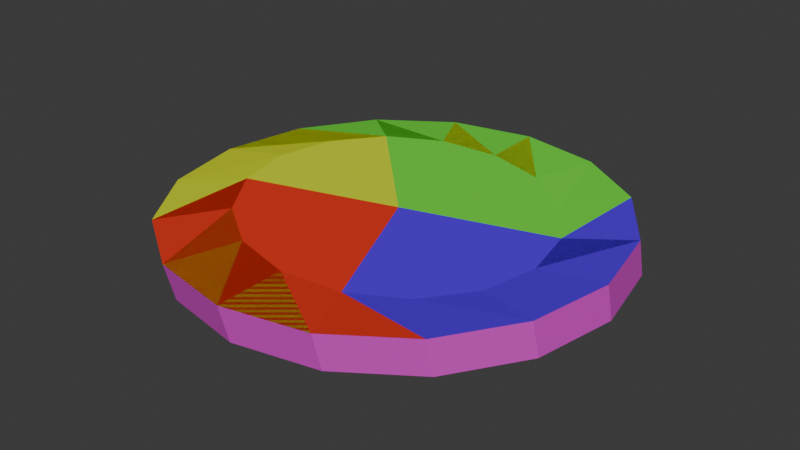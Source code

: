 # Source: elevator.blend  (saved by Blender 4.0.36; exported with 4.5.12 LTS)
import bpy
from mathutils import Matrix  # noqa: F401  (used for matrix-valued properties, if any)

bpy.ops.wm.read_factory_settings(use_empty=True)
scene = bpy.context.scene
scene.name = 'Scene'

# ---- collections
col_collection = bpy.data.collections.new('Collection'); scene.collection.children.link(col_collection)

# ---- materials (node trees are filled in below, after node groups)
mat_material_001 = bpy.data.materials.new('Material.001')
mat_material_001.use_transparent_shadow = False
mat_material_002 = bpy.data.materials.new('Material.002')
mat_material_002.use_transparent_shadow = False
mat_material_002.diffuse_color = (0.09979, 0.009843, 0.8, 1.0)
mat_material_003 = bpy.data.materials.new('Material.003')
mat_material_003.use_transparent_shadow = False
mat_material_004 = bpy.data.materials.new('Material.004')
mat_material_004.use_transparent_shadow = False
mat_material_005 = bpy.data.materials.new('Material.005')
mat_material_005.use_transparent_shadow = False

# ---- material node trees
mat_material_001.use_nodes = True; mat_material_001.node_tree.nodes.clear()
_N = mat_material_001.node_tree.nodes; _L = mat_material_001.node_tree.links
n0 = _N.new('ShaderNodeBsdfPrincipled'); n0.name = 'Principled BSDF'; n0.location = (10, 300)
n0.inputs[0].default_value = (0.6866, 0.8001, 0.007551, 1.0)
n0.inputs[3].default_value = 1.45
n1 = _N.new('ShaderNodeOutputMaterial'); n1.name = 'Material Output'; n1.location = (300, 300)
_L.new(n0.outputs[0], n1.inputs[0])
n1.is_active_output = True
mat_material_003.use_nodes = True; mat_material_003.node_tree.nodes.clear()
_N = mat_material_003.node_tree.nodes; _L = mat_material_003.node_tree.links
n0 = _N.new('ShaderNodeBsdfPrincipled'); n0.name = 'Principled BSDF'; n0.location = (10, 300)
n0.inputs[0].default_value = (0.8, 0.03631, 0.01644, 1.0)
n0.inputs[3].default_value = 1.45
n1 = _N.new('ShaderNodeOutputMaterial'); n1.name = 'Material Output'; n1.location = (300, 300)
_L.new(n0.outputs[0], n1.inputs[0])
n1.is_active_output = True
mat_material_004.use_nodes = True; mat_material_004.node_tree.nodes.clear()
_N = mat_material_004.node_tree.nodes; _L = mat_material_004.node_tree.links
n0 = _N.new('ShaderNodeBsdfPrincipled'); n0.name = 'Principled BSDF'; n0.location = (10, 300)
n0.inputs[0].default_value = (0.1353, 0.8, 0.04143, 1.0)
n0.inputs[3].default_value = 1.45
n1 = _N.new('ShaderNodeOutputMaterial'); n1.name = 'Material Output'; n1.location = (300, 300)
_L.new(n0.outputs[0], n1.inputs[0])
n1.is_active_output = True
mat_material_005.use_nodes = True; mat_material_005.node_tree.nodes.clear()
_N = mat_material_005.node_tree.nodes; _L = mat_material_005.node_tree.links
n0 = _N.new('ShaderNodeBsdfPrincipled'); n0.name = 'Principled BSDF'; n0.location = (10, 300)
n0.inputs[0].default_value = (0.8, 0.06024, 0.6781, 1.0)
n0.inputs[3].default_value = 1.45
n1 = _N.new('ShaderNodeOutputMaterial'); n1.name = 'Material Output'; n1.location = (300, 300)
_L.new(n0.outputs[0], n1.inputs[0])
n1.is_active_output = True

# ---- world
world_world = bpy.data.worlds.new('World'); scene.world = world_world
world_world.use_nodes = True; world_world.node_tree.nodes.clear()
_N = world_world.node_tree.nodes; _L = world_world.node_tree.links
n0 = _N.new('ShaderNodeOutputWorld'); n0.name = 'World Output'; n0.location = (300, 300)
n1 = _N.new('ShaderNodeBackground'); n1.name = 'Background'; n1.location = (10, 300)
n1.inputs[0].default_value = (0.05088, 0.05088, 0.05088, 1.0)
_L.new(n1.outputs[0], n0.inputs[0])
n0.is_active_output = True
world_world.color = (0.05088, 0.05088, 0.05088)
world_world.use_sun_shadow = False
world_world.sun_shadow_jitter_overblur = 0.0

# ---- meshes
me_circle_002 = bpy.data.meshes.new('Circle.002')
me_circle_002.from_pydata([(0.002211, 0.01072, 0.001735), (-0.01157, 0.9996, 1.578e-05), (-0.3934, 0.9191, -0.0007128), (-0.7152, 0.6986, -0.001341), (-0.9282, 0.3716, -0.001773), (-0.9999, -0.0119, -0.001943), (-0.9194, -0.3937, -0.001825), (-0.6989, -0.7156, -0.001437), (-0.372, -0.9286, -0.000839), (0.01158, -1.0, -0.0001208), (0.3934, -0.9197, 0.0006078), (0.7152, -0.6992, 0.001236), (0.9282, -0.3723, 0.001668), (0.9999, 0.01125, 0.001838), (0.9194, 0.393, 0.00172), (0.6989, 0.7149, 0.001332), (0.372, 0.9279, 0.000734), (0.4624, -0.1823, -0.0295), (0.005081, 0.6966, 0.008436), (0.2668, 0.6434, -0.008757), (-0.2571, 0.6453, 0.02461), (-0.4798, 0.4974, 0.0373), (-0.6291, 0.2754, 0.04458), (-0.6823, 0.01316, 0.04533), (-0.6313, -0.2495, 0.03945), (-0.4838, -0.4725, 0.02782), (-0.2624, -0.622, 0.01223), (-0.0006591, -0.6751, -0.004966), (0.2615, -0.6238, -0.02114), (0.4842, -0.476, -0.03383), (0.6335, -0.254, -0.04111), (0.6867, 0.008282, -0.04186), (0.6357, 0.2709, -0.03598), (0.4882, 0.494, -0.02435), (0.004314, 0.05498, -0.1739), (-0.009472, 1.044, -0.1756), (-0.3912, 0.9633, -0.1763), (-0.7131, 0.7428, -0.177), (-0.9261, 0.4159, -0.1774), (-0.9978, 0.03237, -0.1776), (-0.9173, -0.3494, -0.1775), (-0.6968, -0.6713, -0.1771), (-0.3699, -0.8843, -0.1765), (0.01368, -0.956, -0.1758), (0.3955, -0.8754, -0.175), (0.7173, -0.6549, -0.1744), (0.9304, -0.328, -0.174), (1.002, 0.05552, -0.1738), (0.9215, 0.4373, -0.1739), (0.701, 0.7592, -0.1743), (0.3741, 0.9722, -0.1749), (0.4645, -0.138, -0.2051), (0.007184, 0.7408, -0.1672), (0.2689, 0.6877, -0.1844), (-0.255, 0.6896, -0.151), (-0.4777, 0.5417, -0.1383), (-0.627, 0.3197, -0.1311), (-0.6802, 0.05742, -0.1303), (-0.6292, -0.2052, -0.1362), (-0.4817, -0.4283, -0.1478), (-0.2603, -0.5777, -0.1634), (0.001443, -0.6309, -0.1806), (0.2636, -0.5796, -0.1968), (0.4863, -0.4317, -0.2095), (0.6356, -0.2097, -0.2167), (0.6888, 0.05255, -0.2175), (0.6378, 0.3152, -0.2116), (0.4903, 0.5382, -0.2)], [], [(0, 19, 18), (0, 18, 20), (0, 20, 21), (0, 21, 22), (0, 22, 23), (0, 23, 24), (0, 24, 25), (0, 25, 26), (0, 26, 27), (0, 27, 28), (0, 28, 29), (0, 29, 30, 17), (0, 17, 30, 31), (0, 31, 32), (0, 32, 33), (0, 33, 19), (18, 19, 1, 2), (20, 18, 2, 3), (21, 20, 3, 4), (22, 21, 4, 5), (23, 22, 5, 6), (24, 23, 6, 7), (25, 24, 7, 8), (26, 25, 8, 9), (27, 26, 9, 10), (44, 45, 11, 10), (28, 11, 29), (30, 29, 12, 13), (31, 30, 13, 14), (32, 31, 14, 15), (33, 32, 15, 16), (19, 33, 16, 1), (34, 53, 52), (34, 52, 54), (34, 54, 55), (34, 55, 56), (34, 56, 57), (34, 57, 58), (34, 58, 59), (34, 59, 60), (34, 60, 61), (34, 61, 62), (34, 62, 63), (34, 63, 64, 51), (34, 51, 64, 65), (34, 65, 66), (34, 66, 67), (34, 67, 53), (52, 53, 35, 36), (54, 52, 36, 37), (55, 54, 37, 38), (56, 55, 38, 39), (57, 56, 39, 40), (58, 57, 40, 41), (59, 58, 41, 42), (60, 59, 42, 43), (61, 60, 43, 44), (61, 44, 10, 27), (63, 62, 45, 46), (64, 63, 46, 47), (65, 64, 47, 48), (66, 65, 48, 49), (67, 66, 49, 50), (53, 67, 50, 35), (10, 11, 28), (62, 61, 27, 28), (27, 62, 28), (44, 45, 62), (61, 62, 27), (11, 45, 29), (61, 27, 44), (10, 44, 62), (27, 10, 62), (28, 62, 61), (27, 28, 61), (27, 10, 44), (8, 26, 9), (26, 43, 9), (43, 10, 9), (42, 26, 43), (26, 60, 43), (60, 27, 43), (44, 10, 43), (25, 42, 8), (42, 26, 8), (25, 59, 42), (59, 26, 42), (59, 58, 24), (26, 60, 27), (60, 61, 27), (25, 59, 26), (59, 60, 26), (27, 44, 43), (24, 58, 41), (59, 24, 25), (25, 24, 7), (7, 24, 41), (42, 41, 7), (25, 7, 42), (42, 7, 8), (43, 42, 8), (26, 8, 43), (43, 8, 9), (56, 22, 39), (5, 40, 39), (19, 1, 18), (22, 57, 5), (6, 40, 5), (22, 57, 56), (23, 57, 22), (22, 5, 39), (23, 58, 57), (58, 6, 57), (6, 40, 57), (41, 6, 40), (24, 58, 23), (58, 6, 23), (58, 41, 6), (41, 7, 6), (26, 8, 25), (57, 6, 5), (4, 56, 22), (52, 53, 35), (18, 2, 20), (3, 55, 21), (2, 18, 52), (54, 52, 2), (2, 52, 36), (36, 52, 1), (1, 52, 35), (2, 1, 36), (36, 1, 35), (20, 3, 21), (4, 22, 5), (3, 20, 54), (55, 54, 3), (3, 54, 37), (37, 54, 2), (21, 4, 22), (2, 54, 20), (4, 21, 55), (56, 55, 4), (4, 55, 38), (38, 55, 3), (39, 56, 4), (3, 2, 37), (37, 2, 36), (39, 5, 4), (38, 39, 4), (4, 3, 38), (38, 3, 37), (1, 52, 18), (3, 55, 4), (21, 56, 4), (56, 21, 22), (55, 21, 56), (2, 54, 3), (20, 55, 3), (55, 20, 21), (54, 20, 55), (54, 18, 20), (52, 18, 54), (1, 52, 2), (1, 53, 52), (35, 16, 1), (16, 53, 1), (53, 19, 1), (50, 16, 35), (16, 53, 35), (53, 67, 19), (16, 67, 53), (31, 65, 32), (32, 14, 31), (66, 32, 65), (32, 48, 65), (67, 16, 33), (16, 66, 33), (66, 32, 33), (50, 16, 67), (16, 66, 67), (66, 15, 32), (15, 48, 32), (48, 14, 32), (16, 49, 66), (49, 15, 66), (50, 49, 16), (49, 15, 16), (49, 48, 15), (48, 14, 15), (67, 33, 19), (29, 45, 63), (10, 27, 9), (45, 28, 62), (29, 45, 28), (28, 45, 11), (48, 47, 65), (31, 64, 65), (14, 47, 48), (46, 63, 64), (14, 47, 31), (47, 30, 31), (30, 64, 31), (30, 46, 64), (45, 62, 63), (46, 29, 63), (47, 30, 64), (13, 47, 14), (30, 46, 29), (46, 12, 29), (12, 45, 29), (47, 13, 30), (13, 46, 30), (13, 46, 47), (12, 46, 13), (46, 12, 45), (12, 11, 45), (47, 31, 65), (61, 44, 10), (0, 27, 61), (61, 28, 0), (27, 26, 9), (61, 10, 27), (61, 44, 43), (61, 43, 60), (29, 12, 11), (27, 10, 28), (28, 10, 62), (62, 44, 61), (62, 10, 61), (61, 10, 43), (27, 61, 43)])
me_circle_002.polygons.foreach_set('material_index', [3, 3, 3, 0, 0, 0, 2, 2, 2, 2, 1, 1, 1, 1, 3, 3, 3, 3, 3, 0, 0, 0, 2, 0, 0, 4, 1, 1, 1, 1, 3, 3, 1, 3, 3, 3, 3, 3, 2, 2, 2, 2, 2, 1, 1, 1, 1, 1, 1, 3, 3, 3, 3, 3, 2, 2, 0, 0, 2, 1, 1, 1, 1, 1, 2, 0, 0, 2, 0, 0, 0, 0, 0, 0, 0, 0, 2, 0, 4, 0, 0, 0, 4, 0, 0, 0, 0, 0, 0, 0, 0, 0, 0, 0, 0, 2, 0, 4, 0, 4, 4, 0, 4, 0, 4, 0, 0, 4, 0, 0, 0, 0, 0, 0, 4, 0, 0, 0, 4, 2, 0, 0, 0, 0, 0, 0, 0, 0, 0, 0, 4, 4, 3, 0, 0, 0, 0, 0, 0, 0, 0, 0, 0, 0, 0, 4, 4, 4, 4, 4, 4, 0, 0, 0, 0, 0, 0, 0, 0, 0, 0, 0, 0, 0, 4, 0, 0, 4, 0, 0, 0, 0, 1, 0, 0, 0, 0, 0, 0, 0, 0, 0, 0, 0, 0, 4, 4, 4, 4, 0, 0, 2, 0, 0, 0, 0, 0, 4, 1, 0, 0, 0, 0, 2, 0, 0, 4, 0, 0, 0, 0, 0, 4, 4, 4, 4, 0, 0, 0, 0, 2, 0, 2, 2, 1, 2, 0, 2, 0, 0, 0])
_uv = me_circle_002.uv_layers.new(name='UVMap')
_uv.uv.foreach_set('vector', [0.5, 0.5, 0.5, 0.8429, 0.3688, 0.8168, 0.5, 0.5, 0.3688, 0.8168, 0.2575, 0.7425, 0.5, 0.5, 0.2575, 0.7425, 0.1832, 0.6312, 0.5, 0.5, 0.1832, 0.6312, 0.1571, 0.5, 0.5, 0.5, 0.1571, 0.5, 0.1832, 0.3688, 0.5, 0.5, 0.1832, 0.3688, 0.2575, 0.2575, 0.5, 0.5, 0.2575, 0.2575, 0.3688, 0.1832, 0.5, 0.5, 0.3688, 0.1832, 0.5, 0.1571, 0.5, 0.5, 0.5, 0.1571, 0.6312, 0.1832, 0.5, 0.5, 0.6312, 0.1832, 0.7425, 0.2575, 0.5, 0.5, 0.7425, 0.2575, 0.8168, 0.3688, 0.5, 0.5, 0.8168, 0.3688, 0.8429, 0.5, 0.75, 0.5, 0.5, 0.5, 0.75, 0.5, 0.8429, 0.5, 0.8168, 0.6312, 0.5, 0.5, 0.8168, 0.6312, 0.7425, 0.7425, 0.5, 0.5, 0.7425, 0.7425, 0.6312, 0.8168, 0.5, 0.5, 0.6312, 0.8168, 0.5, 0.8429, 0.3688, 0.8168, 0.5, 0.8429, 0.5, 1.0, 0.3087, 0.9619, 0.2575, 0.7425, 0.3688, 0.8168, 0.3087, 0.9619, 0.1464, 0.8536, 0.1832, 0.6312, 0.2575, 0.7425, 0.1464, 0.8536, 0.03806, 0.6913, 0.1571, 0.5, 0.1832, 0.6312, 0.03806, 0.6913, 0.0, 0.5, 0.1832, 0.3688, 0.1571, 0.5, 0.0, 0.5, 0.03806, 0.3087, 0.2575, 0.2575, 0.1832, 0.3688, 0.03806, 0.3087, 0.1464, 0.1464, 0.3688, 0.1832, 0.2575, 0.2575, 0.1464, 0.1464, 0.3087, 0.03806, 0.5, 0.1571, 0.3688, 0.1832, 0.3087, 0.03806, 0.5, 0.0, 0.6312, 0.1832, 0.5, 0.1571, 0.5, 0.0, 0.6913, 0.03806, 0.6913, 0.03806, 0.8536, 0.1464, 0.8536, 0.1464, 0.6913, 0.03806, 0.0, 0.0, 0.0, 0.0, 0.0, 0.0, 0.8429, 0.5, 0.8168, 0.3688, 0.9619, 0.3087, 1.0, 0.5, 0.8168, 0.6312, 0.8429, 0.5, 1.0, 0.5, 0.9619, 0.6913, 0.7425, 0.7425, 0.8168, 0.6312, 0.9619, 0.6913, 0.8536, 0.8536, 0.6312, 0.8168, 0.7425, 0.7425, 0.8536, 0.8536, 0.6913, 0.9619, 0.5, 0.8429, 0.6312, 0.8168, 0.6913, 0.9619, 0.5, 1.0, 0.5, 0.5, 0.5, 0.8429, 0.3688, 0.8168, 0.5, 0.5, 0.3688, 0.8168, 0.2575, 0.7425, 0.5, 0.5, 0.2575, 0.7425, 0.1832, 0.6312, 0.5, 0.5, 0.1832, 0.6312, 0.1571, 0.5, 0.5, 0.5, 0.1571, 0.5, 0.1832, 0.3688, 0.5, 0.5, 0.1832, 0.3688, 0.2575, 0.2575, 0.5, 0.5, 0.2575, 0.2575, 0.3688, 0.1832, 0.5, 0.5, 0.3688, 0.1832, 0.5, 0.1571, 0.5, 0.5, 0.5, 0.1571, 0.6312, 0.1832, 0.5, 0.5, 0.6312, 0.1832, 0.7425, 0.2575, 0.5, 0.5, 0.7425, 0.2575, 0.8168, 0.3688, 0.5, 0.5, 0.8168, 0.3688, 0.8429, 0.5, 0.75, 0.5, 0.5, 0.5, 0.75, 0.5, 0.8429, 0.5, 0.8168, 0.6312, 0.5, 0.5, 0.8168, 0.6312, 0.7425, 0.7425, 0.5, 0.5, 0.7425, 0.7425, 0.6312, 0.8168, 0.5, 0.5, 0.6312, 0.8168, 0.5, 0.8429, 0.3688, 0.8168, 0.5, 0.8429, 0.5, 1.0, 0.3087, 0.9619, 0.2575, 0.7425, 0.3688, 0.8168, 0.3087, 0.9619, 0.1464, 0.8536, 0.1832, 0.6312, 0.2575, 0.7425, 0.1464, 0.8536, 0.03806, 0.6913, 0.1571, 0.5, 0.1832, 0.6312, 0.03806, 0.6913, 0.0, 0.5, 0.1832, 0.3688, 0.1571, 0.5, 0.0, 0.5, 0.03806, 0.3087, 0.2575, 0.2575, 0.1832, 0.3688, 0.03806, 0.3087, 0.1464, 0.1464, 0.3688, 0.1832, 0.2575, 0.2575, 0.1464, 0.1464, 0.3087, 0.03806, 0.5, 0.1571, 0.3688, 0.1832, 0.3087, 0.03806, 0.5, 0.0, 0.6312, 0.1832, 0.5, 0.1571, 0.5, 0.0, 0.6913, 0.03806, 0.6312, 0.1832, 0.6913, 0.03806, 0.6913, 0.03806, 0.6312, 0.1832, 0.8168, 0.3688, 0.7425, 0.2575, 0.8536, 0.1464, 0.9619, 0.3087, 0.8429, 0.5, 0.8168, 0.3688, 0.9619, 0.3087, 1.0, 0.5, 0.8168, 0.6312, 0.8429, 0.5, 1.0, 0.5, 0.9619, 0.6913, 0.7425, 0.7425, 0.8168, 0.6312, 0.9619, 0.6913, 0.8536, 0.8536, 0.6312, 0.8168, 0.7425, 0.7425, 0.8536, 0.8536, 0.6913, 0.9619, 0.5, 0.8429, 0.6312, 0.8168, 0.6913, 0.9619, 0.5, 1.0, 0.0, 0.0, 0.0, 0.0, 0.0, 0.0, 0.7425, 0.2575, 0.6312, 0.1832, 0.6312, 0.1832, 0.7425, 0.2575, 0.0, 0.0, 0.0, 0.0, 0.0, 0.0, 0.0, 0.0, 0.0, 0.0, 0.0, 0.0, 0.0, 0.0, 0.0, 0.0, 0.0, 0.0, 0.0, 0.0, 0.0, 0.0, 0.0, 0.0, 0.0, 0.0, 0.0, 0.0, 0.0, 0.0, 0.0, 0.0, 0.0, 0.0, 0.0, 0.0, 0.0, 0.0, 0.0, 0.0, 0.0, 0.0, 0.0, 0.0, 0.0, 0.0, 0.0, 0.0, 0.0, 0.0, 0.0, 0.0, 0.0, 0.0, 0.0, 0.0, 0.0, 0.0, 0.0, 0.0, 0.0, 0.0, 0.0, 0.0, 0.0, 0.0, 0.0, 0.0, 0.0, 0.0, 0.0, 0.0, 0.0, 0.0, 0.0, 0.0, 0.0, 0.0, 0.0, 0.0, 0.0, 0.0, 0.0, 0.0, 0.0, 0.0, 0.0, 0.0, 0.0, 0.0, 0.0, 0.0, 0.0, 0.0, 0.0, 0.0, 0.0, 0.0, 0.0, 0.0, 0.0, 0.0, 0.0, 0.0, 0.0, 0.0, 0.0, 0.0, 0.0, 0.0, 0.0, 0.0, 0.0, 0.0, 0.0, 0.0, 0.0, 0.0, 0.0, 0.0, 0.0, 0.0, 0.0, 0.0, 0.0, 0.0, 0.0, 0.0, 0.0, 0.0, 0.0, 0.0, 0.0, 0.0, 0.0, 0.0, 0.0, 0.0, 0.0, 0.0, 0.0, 0.0, 0.0, 0.0, 0.0, 0.0, 0.0, 0.0, 0.0, 0.0, 0.0, 0.0, 0.0, 0.0, 0.0, 0.0, 0.0, 0.0, 0.0, 0.0, 0.0, 0.0, 0.0, 0.0, 0.0, 0.0, 0.0, 0.0, 0.0, 0.0, 0.0, 0.0, 0.0, 0.0, 0.0, 0.0, 0.0, 0.0, 0.0, 0.0, 0.0, 0.0, 0.0, 0.0, 0.0, 0.0, 0.0, 0.0, 0.0, 0.0, 0.0, 0.0, 0.0, 0.0, 0.0, 0.0, 0.0, 0.0, 0.0, 0.0, 0.0, 0.0, 0.0, 0.0, 0.0, 0.0, 0.0, 0.0, 0.0, 0.0, 0.0, 0.0, 0.0, 0.0, 0.0, 0.0, 0.0, 0.0, 0.0, 0.0, 0.0, 0.0, 0.0, 0.0, 0.0, 0.0, 0.0, 0.0, 0.0, 0.0, 0.0, 0.0, 0.0, 0.0, 0.0, 0.0, 0.0, 0.0, 0.0, 0.0, 0.0, 0.0, 0.0, 0.0, 0.0, 0.0, 0.0, 0.0, 0.0, 0.0, 0.0, 0.0, 0.0, 0.0, 0.0, 0.0, 0.0, 0.0, 0.0, 0.0, 0.0, 0.0, 0.0, 0.0, 0.0, 0.0, 0.0, 0.0, 0.0, 0.0, 0.0, 0.0, 0.0, 0.0, 0.0, 0.0, 0.0, 0.0, 0.0, 0.0, 0.0, 0.0, 0.0, 0.0, 0.0, 0.0, 0.0, 0.0, 0.0, 0.0, 0.0, 0.0, 0.0, 0.0, 0.0, 0.0, 0.0, 0.0, 0.0, 0.0, 0.0, 0.0, 0.0, 0.0, 0.0, 0.0, 0.0, 0.0, 0.0, 0.0, 0.0, 0.0, 0.0, 0.0, 0.0, 0.0, 0.0, 0.0, 0.0, 0.0, 0.0, 0.0, 0.0, 0.0, 0.0, 0.0, 0.0, 0.0, 0.0, 0.0, 0.0, 0.0, 0.0, 0.0, 0.0, 0.0, 0.0, 0.0, 0.0, 0.0, 0.0, 0.0, 0.0, 0.0, 0.0, 0.0, 0.0, 0.0, 0.0, 0.0, 0.0, 0.0, 0.0, 0.0, 0.0, 0.0, 0.0, 0.0, 0.0, 0.0, 0.0, 0.0, 0.0, 0.0, 0.0, 0.0, 0.0, 0.0, 0.0, 0.0, 0.0, 0.0, 0.0, 0.0, 0.0, 0.0, 0.0, 0.0, 0.0, 0.0, 0.0, 0.0, 0.0, 0.0, 0.0, 0.0, 0.0, 0.0, 0.0, 0.0, 0.0, 0.0, 0.0, 0.0, 0.0, 0.0, 0.0, 0.0, 0.0, 0.0, 0.0, 0.0, 0.0, 0.0, 0.0, 0.0, 0.0, 0.0, 0.0, 0.0, 0.0, 0.0, 0.0, 0.0, 0.0, 0.0, 0.0, 0.0, 0.0, 0.0, 0.0, 0.0, 0.0, 0.0, 0.0, 0.0, 0.0, 0.0, 0.0, 0.0, 0.0, 0.0, 0.0, 0.0, 0.0, 0.0, 0.0, 0.0, 0.0, 0.0, 0.0, 0.0, 0.0, 0.0, 0.0, 0.0, 0.0, 0.0, 0.0, 0.0, 0.0, 0.0, 0.0, 0.0, 0.0, 0.0, 0.0, 0.0, 0.0, 0.0, 0.0, 0.0, 0.0, 0.0, 0.0, 0.0, 0.0, 0.0, 0.0, 0.0, 0.0, 0.0, 0.0, 0.0, 0.0, 0.0, 0.0, 0.0, 0.0, 0.0, 0.0, 0.0, 0.0, 0.0, 0.0, 0.0, 0.0, 0.0, 0.0, 0.0, 0.0, 0.0, 0.0, 0.0, 0.0, 0.0, 0.0, 0.0, 0.0, 0.0, 0.0, 0.0, 0.0, 0.0, 0.0, 0.0, 0.0, 0.0, 0.0, 0.0, 0.0, 0.0, 0.0, 0.0, 0.0, 0.0, 0.0, 0.0, 0.0, 0.0, 0.0, 0.0, 0.0, 0.0, 0.0, 0.0, 0.0, 0.0, 0.0, 0.0, 0.0, 0.0, 0.0, 0.0, 0.0, 0.0, 0.0, 0.0, 0.0, 0.0, 0.0, 0.0, 0.0, 0.0, 0.0, 0.0, 0.0, 0.0, 0.0, 0.0, 0.0, 0.0, 0.0, 0.0, 0.0, 0.0, 0.0, 0.0, 0.0, 0.0, 0.0, 0.0, 0.0, 0.0, 0.0, 0.0, 0.0, 0.0, 0.0, 0.0, 0.0, 0.0, 0.0, 0.0, 0.0, 0.0, 0.0, 0.0, 0.0, 0.0, 0.0, 0.0, 0.0, 0.0, 0.0, 0.0, 0.0, 0.0, 0.0, 0.0, 0.0, 0.0, 0.0, 0.0, 0.0, 0.0, 0.0, 0.0, 0.0, 0.0, 0.0, 0.0, 0.0, 0.0, 0.0, 0.0, 0.0, 0.0, 0.0, 0.0, 0.0, 0.0, 0.0, 0.0, 0.0, 0.0, 0.0, 0.0, 0.0, 0.0, 0.0, 0.0, 0.0, 0.0, 0.0, 0.0, 0.0, 0.0, 0.0, 0.0, 0.0, 0.0, 0.0, 0.0, 0.0, 0.0, 0.0, 0.0, 0.0, 0.0, 0.0, 0.0, 0.0, 0.0, 0.0, 0.0, 0.0, 0.0, 0.0, 0.0, 0.0, 0.0, 0.0, 0.0, 0.0, 0.0, 0.0, 0.0, 0.0, 0.0, 0.0, 0.0, 0.0, 0.0, 0.0, 0.0, 0.0, 0.0, 0.0, 0.0, 0.0, 0.0, 0.0, 0.0, 0.0, 0.0, 0.0, 0.0, 0.0, 0.0, 0.0, 0.0, 0.0, 0.0, 0.0, 0.0, 0.0, 0.0, 0.0, 0.0, 0.0, 0.0, 0.0, 0.0, 0.0, 0.0, 0.0, 0.0, 0.0, 0.0, 0.0, 0.0, 0.0, 0.0, 0.0, 0.0, 0.0, 0.0, 0.0, 0.0, 0.0, 0.0, 0.0, 0.0, 0.0, 0.0, 0.0, 0.0, 0.0, 0.0, 0.0, 0.0, 0.0, 0.0, 0.0, 0.0, 0.0, 0.0, 0.0, 0.0, 0.0, 0.0, 0.0, 0.0, 0.0, 0.0, 0.0, 0.0, 0.0, 0.0, 0.0, 0.0, 0.0, 0.0, 0.0, 0.0, 0.0, 0.0, 0.0, 0.0, 0.0, 0.0, 0.0, 0.0, 0.0, 0.0, 0.0, 0.0, 0.0, 0.0, 0.0, 0.0, 0.0, 0.0, 0.0, 0.0, 0.0, 0.0, 0.0, 0.0, 0.0, 0.0, 0.0, 0.0, 0.0, 0.0, 0.0, 0.0, 0.0, 0.0, 0.0, 0.0, 0.0, 0.0, 0.0, 0.0, 0.0, 0.0, 0.0, 0.0, 0.0, 0.0, 0.0, 0.0, 0.0, 0.0, 0.0, 0.0, 0.0, 0.0, 0.0, 0.0, 0.0, 0.0, 0.0, 0.0, 0.0, 0.0, 0.0, 0.0, 0.0, 0.0, 0.0, 0.0, 0.0, 0.0, 0.0, 0.0, 0.0, 0.0, 0.0, 0.0, 0.0, 0.0, 0.0, 0.0, 0.0, 0.0, 0.0, 0.0, 0.0, 0.0, 0.0, 0.0, 0.0, 0.0, 0.0, 0.0, 0.0, 0.0, 0.0, 0.0, 0.0, 0.0, 0.0, 0.0, 0.0, 0.0, 0.0, 0.0, 0.0, 0.0, 0.0, 0.0, 0.0, 0.0, 0.0, 0.0, 0.0, 0.0, 0.0, 0.0, 0.0, 0.0, 0.0, 0.0, 0.0, 0.0, 0.0, 0.0, 0.0, 0.0, 0.0, 0.0, 0.0, 0.0, 0.0, 0.0, 0.0, 0.0, 0.0, 0.0, 0.0, 0.0, 0.0, 0.0, 0.0, 0.0, 0.0, 0.0, 0.0, 0.0, 0.0, 0.0, 0.0, 0.0, 0.0, 0.0, 0.0, 0.0, 0.0, 0.0, 0.0, 0.0, 0.0, 0.0, 0.0, 0.0, 0.0, 0.0, 0.0, 0.0, 0.0, 0.0, 0.0, 0.0, 0.0, 0.0, 0.0, 0.0, 0.0, 0.0, 0.0, 0.0, 0.0, 0.0, 0.0, 0.0, 0.0, 0.0, 0.0, 0.0, 0.0, 0.0, 0.0, 0.0, 0.0, 0.0, 0.0, 0.0, 0.0, 0.0, 0.0, 0.0, 0.0, 0.0, 0.0, 0.0, 0.0, 0.0, 0.0, 0.0, 0.0, 0.0, 0.0, 0.0, 0.0, 0.0, 0.0, 0.0, 0.0, 0.0, 0.0, 0.0, 0.0, 0.0, 0.0, 0.0, 0.0, 0.0, 0.0, 0.0, 0.0, 0.0, 0.0, 0.0, 0.0, 0.0, 0.0, 0.0, 0.0, 0.0, 0.0, 0.0, 0.0, 0.0, 0.0, 0.0, 0.0, 0.0])
me_circle_002.materials.append(mat_material_001)
me_circle_002.materials.append(mat_material_002)
me_circle_002.materials.append(mat_material_003)
me_circle_002.materials.append(mat_material_004)
me_circle_002.materials.append(mat_material_005)
me_circle_002.update()

# ---- objects
ob_circle = bpy.data.objects.new('Circle', me_circle_002)

# ---- transforms, parenting, visibility, modifiers, constraints
ob_circle.location = (-0.01335, -0.1151, 0.4582)

# ---- collection membership
col_collection.objects.link(ob_circle)

# ---- scene / render settings (as saved in the file)
scene.frame_start = 1; scene.frame_end = 40; scene.frame_set(27)
scene.render.engine = 'BLENDER_EEVEE_NEXT'
scene.cycles.sampling_pattern = 'TABULATED_SOBOL'
scene.eevee.use_gtao = True
bpy.context.view_layer.update()

# ---- added for rendering (the .blend has no active camera and no usable light): camera, sun
cam_auto = bpy.data.cameras.new('AutoCamera')
cam_auto.lens = 50.0
cam_auto.sensor_width = 36.0
cam_auto.clip_end = 1000.0
ob_auto_camera = bpy.data.objects.new('AutoCamera', cam_auto)
scene.collection.objects.link(ob_auto_camera)
ob_auto_camera.location = (2.64608, -3.28334, 2.4988)
ob_auto_camera.rotation_euler = (1.09748, -7.21219e-08, 0.694738)
scene.camera = ob_auto_camera
light_auto_sun = bpy.data.lights.new('AutoSun', 'SUN')
light_auto_sun.energy = 3.0
light_auto_sun.angle = 0.0523599
ob_auto_sun = bpy.data.objects.new('AutoSun', light_auto_sun)
scene.collection.objects.link(ob_auto_sun)
ob_auto_sun.rotation_euler = (0.872665, 0.174533, 0.523599)
bpy.context.view_layer.update()
